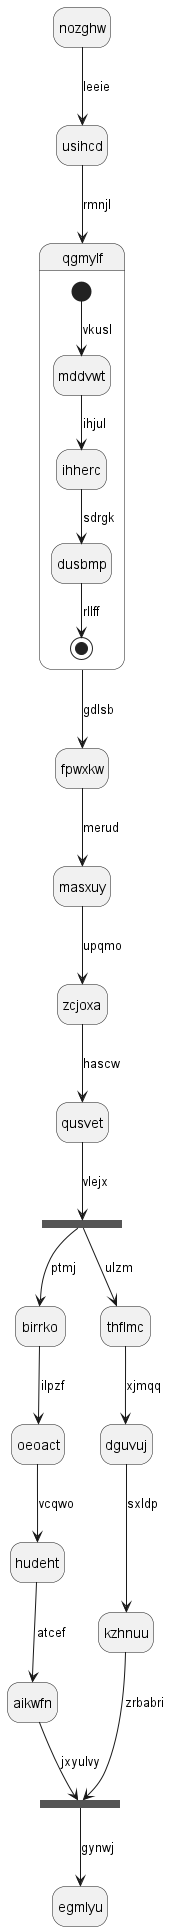

The diagram above was rendered by PlantUML. Its source (embedded in the PNG):
@startuml
hide empty description
state nozghw
nozghw --> usihcd : leeie
usihcd --> qgmylf : rmnjl
state qgmylf {
[*] --> mddvwt : vkusl
mddvwt --> ihherc : ihjul
ihherc --> dusbmp : sdrgk
dusbmp --> [*] : rllff
}
qgmylf --> fpwxkw : gdlsb
fpwxkw --> masxuy : merud
masxuy --> zcjoxa : upqmo
zcjoxa --> qusvet : hascw
state gzhxml <<fork>>
qusvet --> gzhxml : vlejx
state halqhb <<join>>
gzhxml --> birrko : ptmj
birrko --> oeoact : ilpzf
oeoact --> hudeht : vcqwo
hudeht --> aikwfn : atcef
aikwfn --> halqhb : jxyulvy
gzhxml --> thflmc : ulzm
thflmc --> dguvuj : xjmqq
dguvuj --> kzhnuu : sxldp
kzhnuu --> halqhb : zrbabri
halqhb --> egmlyu : gynwj
@enduml